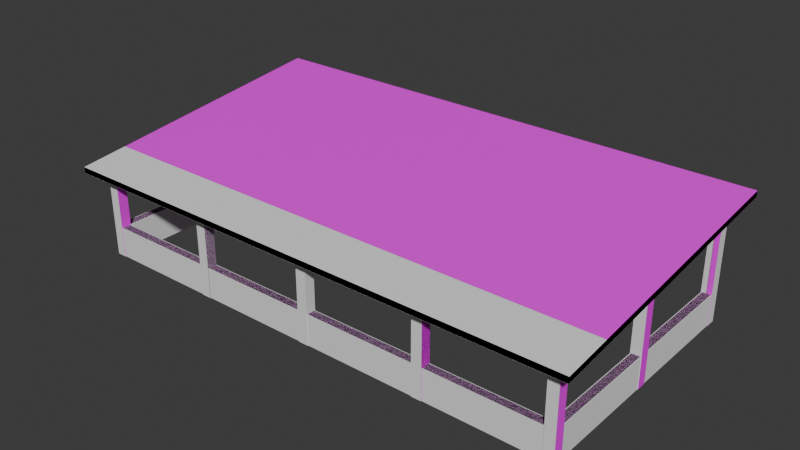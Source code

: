 # Source: barnyard-cover1.blend  (saved by Blender 5.2.44; exported with 4.5.12 LTS)
import bpy
from mathutils import Matrix  # noqa: F401  (used for matrix-valued properties, if any)

bpy.ops.wm.read_factory_settings(use_empty=True)
scene = bpy.context.scene
scene.name = 'Scene'

# ---- images (referenced by path relative to the original .blend; pixels are not part of the script)
import os
ASSET_DIR = os.environ.get("B2B_ASSET_DIR", "")  # directory of the original .blend (textures are referenced by path, not embedded)
HERE = os.path.dirname(os.path.abspath(__file__))  # packed textures are extracted next to this script under _unpacked/

def load_image(name, relpath, width, height, colorspace="sRGB"):
    """Load a texture the original file referenced (path relative to the .blend, or extracted next to this script)."""
    p = next((c for c in (os.path.join(HERE, relpath), os.path.join(ASSET_DIR, relpath)) if relpath and os.path.exists(c)), "")
    if p:
        img = bpy.data.images.load(p, check_existing=True)
        img.name = name
    else:  # same state as the original file: an image datablock whose file is absent (Cycles renders it pink)
        img = bpy.data.images.new(name, width, height)
        img.source = "FILE"
        img.filepath = "//" + (relpath or name)
    img.colorspace_settings.name = colorspace
    return img
img_wood095_1k_png_color_png = load_image('Wood095_1K-PNG_Color.png', 'Wood095_1K-PNG_Color.png', 1024, 1024, 'sRGB')
img_concrete017_1k_png_color_png = load_image('Concrete017_1K-PNG_Color.png', 'Concrete017_1K-PNG_Color.png', 1024, 1024, 'sRGB')

# ---- materials (node trees are filled in below, after node groups)
mat_material = bpy.data.materials.new('Material')
mat_material.alpha_threshold = 0.0
mat_material.use_backface_culling_lightprobe_volume = False
mat_material.roughness = 0.5
mat_material.line_color = (0.0, 0.0, 0.0, 1.0)
mat_material_001 = bpy.data.materials.new('Material.001')

# ---- material node trees
mat_material.use_nodes = True; mat_material.node_tree.nodes.clear()
_N = mat_material.node_tree.nodes; _L = mat_material.node_tree.links
n0 = _N.new('ShaderNodeOutputMaterial'); n0.name = 'Material Output'; n0.location = (200, 100)
n1 = _N.new('ShaderNodeBsdfPrincipled'); n1.name = 'Principled BSDF'; n1.location = (-200, 100)
n1.inputs[10].default_value = 0.005
n2 = _N.new('ShaderNodeTexImage'); n2.name = 'Image Texture'; n2.location = (-490, 80)
n2.image = img_wood095_1k_png_color_png
n2.interpolation = 'Closest'
_L.new(n1.outputs[0], n0.inputs[0])
_L.new(n2.outputs[0], n1.inputs[0])
n0.is_active_output = True
mat_material_001.use_nodes = True; mat_material_001.node_tree.nodes.clear()
_N = mat_material_001.node_tree.nodes; _L = mat_material_001.node_tree.links
n0 = _N.new('ShaderNodeBsdfPrincipled'); n0.name = 'Principled BSDF'; n0.location = (-200, 100)
n0.inputs[10].default_value = 0.005
n1 = _N.new('ShaderNodeOutputMaterial'); n1.name = 'Material Output'; n1.location = (200, 100)
n2 = _N.new('ShaderNodeTexImage'); n2.name = 'Image Texture'; n2.location = (-490, 80)
n2.image = img_concrete017_1k_png_color_png
n2.interpolation = 'Closest'
_L.new(n0.outputs[0], n1.inputs[0])
_L.new(n2.outputs[0], n0.inputs[0])
n1.is_active_output = True

# ---- world
world_world = bpy.data.worlds.new('World'); scene.world = world_world
world_world.use_nodes = True; world_world.node_tree.nodes.clear()
_N = world_world.node_tree.nodes; _L = world_world.node_tree.links
n0 = _N.new('ShaderNodeOutputWorld'); n0.name = 'World Output'; n0.location = (200, 100)
n1 = _N.new('ShaderNodeBackground'); n1.name = 'Background'; n1.location = (-200, 100)
n1.inputs[0].default_value = (0.05088, 0.05088, 0.05088, 1.0)
_L.new(n1.outputs[0], n0.inputs[0])
n0.is_active_output = True
world_world.color = (0.05088, 0.05088, 0.05088)
world_world.sun_shadow_jitter_overblur = 0.0

# ---- meshes
me_cube = bpy.data.meshes.new('Cube')
me_cube.from_pydata([(2.759, 0.1942, 1.5), (2.759, 0.1942, -0.003062), (2.759, -0.1942, 1.5), (2.759, -0.1942, -0.003062), (-2.759, 0.1942, 1.5), (-2.759, 0.1942, -0.003062), (-2.759, -0.1942, 1.5), (-2.759, -0.1942, -0.003062)], [], [(0, 4, 6, 2), (3, 2, 6, 7), (7, 6, 4, 5), (5, 1, 3, 7), (1, 0, 2, 3), (5, 4, 0, 1)])
_uv = me_cube.uv_layers.new(name='UVMap')
_uv.uv.foreach_set('vector', [0.583, 0.4569, 0.583, 0.5431, 0.5769, 0.5431, 0.5769, 0.4569, 0.1479, 0.5431, 0.1244, 0.5431, 0.1244, 0.4569, 0.1479, 0.4569, 0.7177, 0.1479, 0.7177, 0.1244, 0.7237, 0.1244, 0.7237, 0.1479, 0.6533, 0.4569, 0.6533, 0.5431, 0.6473, 0.5431, 0.6473, 0.4569, 0.7177, 0.4203, 0.7177, 0.3968, 0.7237, 0.3968, 0.7237, 0.4203, 0.4203, 0.5431, 0.3968, 0.5431, 0.3968, 0.4569, 0.4203, 0.4569])
me_cube.materials.append(mat_material)
me_cube.use_mirror_vertex_groups = False
me_cube.update()
me_cube_002 = bpy.data.meshes.new('Cube.002')
me_cube_002.from_pydata([(5.747, -0.2532, -0.001112), (5.747, -0.2532, 4.5), (5.747, 0.2532, -0.001112), (5.747, 0.2532, 4.5), (6.253, -0.2532, -0.001112), (6.253, -0.2532, 4.5), (6.253, 0.2532, -0.001112), (6.253, 0.2532, 4.5)], [], [(0, 1, 3, 2), (2, 3, 7, 6), (6, 7, 5, 4), (4, 5, 1, 0), (2, 6, 4, 0), (7, 3, 1, 5)])
_uv = me_cube_002.uv_layers.new(name='UVMap')
_uv.uv.foreach_set('vector', [0.2251, 0.5352, 0.2251, 0.4648, 0.233, 0.4648, 0.233, 0.5352, 0.05232, 0.5352, 0.05232, 0.4648, 0.06023, 0.4648, 0.06023, 0.5352, 0.3899, 0.5352, 0.3899, 0.4648, 0.3978, 0.4648, 0.3978, 0.5352, 0.2172, 0.5352, 0.2172, 0.4648, 0.2251, 0.4648, 0.2251, 0.5352, 0.5103, 0.05232, 0.5103, 0.06023, 0.5024, 0.06023, 0.5024, 0.05232, 0.5103, 0.1649, 0.5103, 0.1728, 0.5024, 0.1728, 0.5024, 0.1649])
me_cube_002.materials.append(mat_material)
me_cube_002.update()
me_cube_005 = bpy.data.meshes.new('Cube.005')
me_cube_005.from_pydata([(5.749, -0.2541, -0.001112), (5.749, -0.2541, 5.1), (5.749, 0.2541, -0.001112), (5.749, 0.2541, 5.1), (6.251, -0.2541, -0.001112), (6.251, -0.2541, 5.1), (6.251, 0.2541, -0.001112), (6.251, 0.2541, 5.1)], [], [(0, 1, 3, 2), (2, 3, 7, 6), (6, 7, 5, 4), (4, 5, 1, 0), (2, 6, 4, 0), (7, 3, 1, 5)])
_uv = me_cube_005.uv_layers.new(name='UVMap')
_uv.uv.foreach_set('vector', [0.04584, 0.5399, 0.04584, 0.4601, 0.05377, 0.4601, 0.05377, 0.5399, 0.2444, 0.5399, 0.2444, 0.4601, 0.2523, 0.4601, 0.2523, 0.5399, 0.1454, 0.5399, 0.1454, 0.4601, 0.1534, 0.4601, 0.1534, 0.5399, 0.3427, 0.5399, 0.3427, 0.4601, 0.3506, 0.4601, 0.3506, 0.5399, 0.4488, 0.05377, 0.441, 0.05377, 0.441, 0.04584, 0.4488, 0.04584, 0.4488, 0.1534, 0.441, 0.1534, 0.441, 0.1454, 0.4488, 0.1454])
me_cube_005.materials.append(mat_material)
me_cube_005.update()
me_cube_006 = bpy.data.meshes.new('Cube.006')
me_cube_006.from_pydata([(5.75, -0.2499, -0.001112), (5.75, -0.2499, 5.8), (5.75, 0.2499, -0.001112), (5.75, 0.2499, 5.8), (6.25, -0.2499, -0.001112), (6.25, -0.2499, 5.8), (6.25, 0.2499, -0.001112), (6.25, 0.2499, 5.8)], [], [(0, 1, 3, 2), (2, 3, 7, 6), (6, 7, 5, 4), (4, 5, 1, 0), (2, 6, 4, 0), (7, 3, 1, 5)])
_uv = me_cube_006.uv_layers.new(name='UVMap')
_uv.uv.foreach_set('vector', [0.1663, 0.5462, 0.1663, 0.4538, 0.1739, 0.4538, 0.1739, 0.5462, 0.03772, 0.5462, 0.03772, 0.4538, 0.0454, 0.4538, 0.0454, 0.5462, 0.2871, 0.5461, 0.2871, 0.4539, 0.2948, 0.4539, 0.2948, 0.5461, 0.1586, 0.5462, 0.1586, 0.4538, 0.1663, 0.4538, 0.1663, 0.5462, 0.378, 0.03766, 0.378, 0.04547, 0.3702, 0.04547, 0.3702, 0.03766, 0.378, 0.1208, 0.378, 0.1286, 0.3702, 0.1286, 0.3702, 0.1208])
me_cube_006.materials.append(mat_material)
me_cube_006.update()
me_cube_003 = bpy.data.meshes.new('Cube.003')
me_cube_003.from_pydata([(-13.0, -1.0, 4.254), (-13.0, -1.0, 4.546), (-13.0, 13.0, 5.854), (-13.0, 13.0, 6.146), (13.0, -1.0, 4.254), (13.0, -1.0, 4.546), (13.0, 13.0, 5.854), (13.0, 13.0, 6.146)], [], [(0, 1, 3, 2), (2, 3, 7, 6), (6, 7, 5, 4), (4, 5, 1, 0), (2, 6, 4, 0), (7, 3, 1, 5)])
_uv = me_cube_003.uv_layers.new(name='UVMap')
_uv.uv.foreach_set('vector', [0.1189, 0.9649, 0.1189, 0.9603, 0.3377, 0.9353, 0.3377, 0.9399, 0.2064, 0.9877, 0.2064, 0.983, 0.6035, 0.9824, 0.6035, 0.9871, 0.3388, 0.94, 0.3388, 0.9354, 0.12, 0.9601, 0.12, 0.9647, 0.1973, 0.9966, 0.1973, 0.9921, 0.6126, 0.9927, 0.6126, 0.9971, 0.2064, 0.1168, 0.6034, 0.1162, 0.6034, 0.3415, 0.2064, 0.3421, 0.1973, 0.5808, 0.6126, 0.5814, 0.6126, 0.7968, 0.1973, 0.7962])
me_cube_003.materials.append(mat_material_001)
me_cube_003.update()
me_cube_007 = bpy.data.meshes.new('Cube.007')
me_cube_007.from_pydata([(-0.3864, -2.76, -0.5264), (-0.3864, -2.76, -0.05361), (-0.3864, 2.76, 0.07361), (-0.3864, 2.76, 0.5464), (0.3864, -2.76, -0.5264), (0.3864, -2.76, -0.05361), (0.3864, 2.76, 0.07361), (0.3864, 2.76, 0.5464)], [], [(0, 1, 3, 2), (2, 3, 7, 6), (6, 7, 5, 4), (4, 5, 1, 0), (2, 6, 4, 0), (7, 3, 1, 5)])
_uv = me_cube_007.uv_layers.new(name='UVMap')
_uv.uv.foreach_set('vector', [0.08734, 0.4494, 0.09473, 0.4494, 0.1041, 0.5357, 0.09672, 0.5357, 0.5956, 0.07274, 0.591, 0.07274, 0.591, 0.06517, 0.5956, 0.06517, 0.5055, 0.457, 0.5129, 0.4562, 0.5129, 0.543, 0.5055, 0.5438, 0.5956, 0.2106, 0.591, 0.2106, 0.591, 0.2031, 0.5956, 0.2031, 0.2566, 0.4683, 0.2642, 0.4683, 0.2642, 0.5226, 0.2566, 0.5226, 0.3945, 0.4683, 0.4021, 0.4683, 0.4021, 0.5226, 0.3945, 0.5226])
me_cube_007.materials.append(mat_material)
me_cube_007.update()
me_cube_008 = bpy.data.meshes.new('Cube.008')
me_cube_008.from_pydata([(-0.3864, -2.76, -0.5264), (-0.3864, -2.76, -0.05361), (-0.3864, 2.76, -0.5264), (-0.3864, 2.76, -0.05361), (0.3864, -2.76, -0.5264), (0.3864, -2.76, -0.05361), (0.3864, 2.76, -0.5264), (0.3864, 2.76, -0.05361)], [], [(0, 1, 3, 2), (2, 3, 7, 6), (6, 7, 5, 4), (4, 5, 1, 0), (2, 6, 4, 0), (7, 3, 1, 5)])
_uv = me_cube_008.uv_layers.new(name='UVMap')
_uv.uv.foreach_set('vector', [0.3265, 0.5431, 0.3191, 0.5431, 0.3191, 0.4569, 0.3265, 0.4569, 0.4964, 0.07378, 0.4918, 0.07378, 0.4918, 0.06621, 0.4964, 0.06621, 0.4122, 0.5431, 0.4048, 0.5431, 0.4048, 0.4569, 0.4122, 0.4569, 0.4964, 0.2138, 0.4918, 0.2138, 0.4918, 0.2062, 0.4964, 0.2062, 0.07378, 0.527, 0.06621, 0.527, 0.06621, 0.473, 0.07378, 0.473, 0.2138, 0.527, 0.2062, 0.527, 0.2062, 0.473, 0.2138, 0.473])
me_cube_008.materials.append(mat_material)
me_cube_008.update()
me_cube_009 = bpy.data.meshes.new('Cube.009')
me_cube_009.from_pydata([(-12.25, -0.2254, -1.0), (-12.25, -0.2254, 0.5), (-12.25, 0.2254, -1.0), (-12.25, 0.2254, 0.5), (12.25, -0.2254, -1.0), (12.25, -0.2254, 0.5), (12.25, 0.2254, -1.0), (12.25, 0.2254, 0.5), (12.23, -0.25, -1.0), (12.23, -0.25, 0.5), (11.77, -0.25, -1.0), (11.77, -0.25, 0.5), (12.23, 12.25, -1.0), (12.23, 12.25, 0.5), (11.77, 12.25, -1.0), (11.77, 12.25, 0.5), (-11.77, -0.25, -1.0), (-11.77, -0.25, 0.5), (-12.23, -0.25, -1.0), (-12.23, -0.25, 0.5), (-11.77, 12.25, -1.0), (-11.77, 12.25, 0.5), (-12.23, 12.25, -1.0), (-12.23, 12.25, 0.5), (-12.25, 11.75, -1.003), (-12.25, 11.75, 4.875), (-12.25, 12.25, -1.003), (-12.25, 12.25, 4.875), (-11.75, 11.75, -1.003), (-11.75, 11.75, 4.875), (-11.75, 12.25, -1.003), (-11.75, 12.25, 4.875), (-0.2534, 11.75, -1.003), (-0.2534, 11.75, 4.875), (-0.2534, 12.25, -1.003), (-0.2534, 12.25, 4.875), (0.2534, 11.75, -1.003), (0.2534, 11.75, 4.875), (0.2534, 12.25, -1.003), (0.2534, 12.25, 4.875), (11.75, 11.75, -1.003), (11.75, 11.75, 4.875), (11.75, 12.25, -1.003), (11.75, 12.25, 4.875), (12.25, 11.75, -1.003), (12.25, 11.75, 4.875), (12.25, 12.25, -1.003), (12.25, 12.25, 4.875), (11.75, 5.747, -1.003), (11.75, 5.747, 4.125), (11.75, 6.253, -1.003), (11.75, 6.253, 4.125), (12.25, 5.747, -1.003), (12.25, 5.747, 4.125), (12.25, 6.253, -1.003), (12.25, 6.253, 4.125), (11.75, -0.2534, -1.003), (11.75, -0.2534, 3.5), (11.75, 0.2534, -1.003), (11.75, 0.2534, 3.5), (12.25, -0.2534, -1.003), (12.25, -0.2534, 3.5), (12.25, 0.2534, -1.003), (12.25, 0.2534, 3.5), (5.747, -0.2534, -1.003), (5.747, -0.2534, 3.5), (5.747, 0.2534, -1.003), (5.747, 0.2534, 3.5), (6.253, -0.2534, -1.003), (6.253, -0.2534, 3.5), (6.253, 0.2534, -1.003), (6.253, 0.2534, 3.5), (-0.2534, -0.2534, -1.003), (-0.2534, -0.2534, 3.5), (-0.2534, 0.2534, -1.003), (-0.2534, 0.2534, 3.5), (0.2534, -0.2534, -1.003), (0.2534, -0.2534, 3.5), (0.2534, 0.2534, -1.003), (0.2534, 0.2534, 3.5), (-6.253, -0.2534, -1.003), (-6.253, -0.2534, 3.5), (-6.253, 0.2534, -1.003), (-6.253, 0.2534, 3.5), (-5.747, -0.2534, -1.003), (-5.747, -0.2534, 3.5), (-5.747, 0.2534, -1.003), (-5.747, 0.2534, 3.5), (-12.25, -0.2534, -1.003), (-12.25, -0.2534, 3.5), (-12.25, 0.2534, -1.003), (-12.25, 0.2534, 3.5), (-11.75, -0.2534, -1.003), (-11.75, -0.2534, 3.5), (-11.75, 0.2534, -1.003), (-11.75, 0.2534, 3.5), (-12.25, 5.747, -1.003), (-12.25, 5.747, 4.125), (-12.25, 6.253, -1.003), (-12.25, 6.253, 4.125), (-11.75, 5.747, -1.003), (-11.75, 5.747, 4.125), (-11.75, 6.253, -1.003), (-11.75, 6.253, 4.125), (-13.0, -1.0, 3.25), (-13.0, -1.0, 3.547), (-13.0, 13.0, 4.859), (-13.0, 13.0, 5.141), (13.0, -1.0, 3.25), (13.0, -1.0, 3.547), (13.0, 13.0, 4.859), (13.0, 13.0, 5.141)], [], [(0, 1, 3, 2), (2, 3, 7, 6), (6, 7, 5, 4), (4, 5, 1, 0), (2, 6, 4, 0), (7, 3, 1, 5), (8, 9, 11, 10), (10, 11, 15, 14), (14, 15, 13, 12), (12, 13, 9, 8), (10, 14, 12, 8), (15, 11, 9, 13), (16, 17, 19, 18), (18, 19, 23, 22), (22, 23, 21, 20), (20, 21, 17, 16), (18, 22, 20, 16), (23, 19, 17, 21), (24, 25, 27, 26), (26, 27, 31, 30), (30, 31, 29, 28), (28, 29, 25, 24), (26, 30, 28, 24), (31, 27, 25, 29), (32, 33, 35, 34), (34, 35, 39, 38), (38, 39, 37, 36), (36, 37, 33, 32), (34, 38, 36, 32), (39, 35, 33, 37), (40, 41, 43, 42), (42, 43, 47, 46), (46, 47, 45, 44), (44, 45, 41, 40), (42, 46, 44, 40), (47, 43, 41, 45), (48, 49, 51, 50), (50, 51, 55, 54), (54, 55, 53, 52), (52, 53, 49, 48), (50, 54, 52, 48), (55, 51, 49, 53), (56, 57, 59, 58), (58, 59, 63, 62), (62, 63, 61, 60), (60, 61, 57, 56), (58, 62, 60, 56), (63, 59, 57, 61), (64, 65, 67, 66), (66, 67, 71, 70), (70, 71, 69, 68), (68, 69, 65, 64), (66, 70, 68, 64), (71, 67, 65, 69), (72, 73, 75, 74), (74, 75, 79, 78), (78, 79, 77, 76), (76, 77, 73, 72), (74, 78, 76, 72), (79, 75, 73, 77), (80, 81, 83, 82), (82, 83, 87, 86), (86, 87, 85, 84), (84, 85, 81, 80), (82, 86, 84, 80), (87, 83, 81, 85), (88, 89, 91, 90), (90, 91, 95, 94), (94, 95, 93, 92), (92, 93, 89, 88), (90, 94, 92, 88), (95, 91, 89, 93), (96, 97, 99, 98), (98, 99, 103, 102), (102, 103, 101, 100), (100, 101, 97, 96), (98, 102, 100, 96), (103, 99, 97, 101), (104, 105, 107, 106), (106, 107, 111, 110), (110, 111, 109, 108), (108, 109, 105, 104), (106, 110, 108, 104), (111, 107, 105, 109)])
_uv = me_cube_009.uv_layers.new(name='UVMap')
_uv.uv.foreach_set('vector', [0.375, 0.0, 0.625, 0.0, 0.625, 0.25, 0.375, 0.25, 0.375, 0.25, 0.625, 0.25, 0.625, 0.5, 0.375, 0.5, 0.375, 0.5, 0.625, 0.5, 0.625, 0.75, 0.375, 0.75, 0.375, 0.75, 0.625, 0.75, 0.625, 1.0, 0.375, 1.0, 0.125, 0.5, 0.375, 0.5, 0.375, 0.75, 0.125, 0.75, 0.625, 0.5, 0.875, 0.5, 0.875, 0.75, 0.625, 0.75, 0.375, 0.0, 0.625, 0.0, 0.625, 0.25, 0.375, 0.25, 0.375, 0.25, 0.625, 0.25, 0.625, 0.5, 0.375, 0.5, 0.375, 0.5, 0.625, 0.5, 0.625, 0.75, 0.375, 0.75, 0.375, 0.75, 0.625, 0.75, 0.625, 1.0, 0.375, 1.0, 0.125, 0.5, 0.375, 0.5, 0.375, 0.75, 0.125, 0.75, 0.625, 0.5, 0.875, 0.5, 0.875, 0.75, 0.625, 0.75, 0.375, 0.0, 0.625, 0.0, 0.625, 0.25, 0.375, 0.25, 0.375, 0.25, 0.625, 0.25, 0.625, 0.5, 0.375, 0.5, 0.375, 0.5, 0.625, 0.5, 0.625, 0.75, 0.375, 0.75, 0.375, 0.75, 0.625, 0.75, 0.625, 1.0, 0.375, 1.0, 0.125, 0.5, 0.375, 0.5, 0.375, 0.75, 0.125, 0.75, 0.625, 0.5, 0.875, 0.5, 0.875, 0.75, 0.625, 0.75, 0.375, 0.0, 0.625, 0.0, 0.625, 0.25, 0.375, 0.25, 0.375, 0.25, 0.625, 0.25, 0.625, 0.5, 0.375, 0.5, 0.375, 0.5, 0.625, 0.5, 0.625, 0.75, 0.375, 0.75, 0.375, 0.75, 0.625, 0.75, 0.625, 1.0, 0.375, 1.0, 0.125, 0.5, 0.375, 0.5, 0.375, 0.75, 0.125, 0.75, 0.625, 0.5, 0.875, 0.5, 0.875, 0.75, 0.625, 0.75, 0.375, 0.0, 0.625, 0.0, 0.625, 0.25, 0.375, 0.25, 0.375, 0.25, 0.625, 0.25, 0.625, 0.5, 0.375, 0.5, 0.375, 0.5, 0.625, 0.5, 0.625, 0.75, 0.375, 0.75, 0.375, 0.75, 0.625, 0.75, 0.625, 1.0, 0.375, 1.0, 0.125, 0.5, 0.375, 0.5, 0.375, 0.75, 0.125, 0.75, 0.625, 0.5, 0.875, 0.5, 0.875, 0.75, 0.625, 0.75, 0.375, 0.0, 0.625, 0.0, 0.625, 0.25, 0.375, 0.25, 0.375, 0.25, 0.625, 0.25, 0.625, 0.5, 0.375, 0.5, 0.375, 0.5, 0.625, 0.5, 0.625, 0.75, 0.375, 0.75, 0.375, 0.75, 0.625, 0.75, 0.625, 1.0, 0.375, 1.0, 0.125, 0.5, 0.375, 0.5, 0.375, 0.75, 0.125, 0.75, 0.625, 0.5, 0.875, 0.5, 0.875, 0.75, 0.625, 0.75, 0.375, 0.0, 0.625, 0.0, 0.625, 0.25, 0.375, 0.25, 0.375, 0.25, 0.625, 0.25, 0.625, 0.5, 0.375, 0.5, 0.375, 0.5, 0.625, 0.5, 0.625, 0.75, 0.375, 0.75, 0.375, 0.75, 0.625, 0.75, 0.625, 1.0, 0.375, 1.0, 0.125, 0.5, 0.375, 0.5, 0.375, 0.75, 0.125, 0.75, 0.625, 0.5, 0.875, 0.5, 0.875, 0.75, 0.625, 0.75, 0.375, 0.0, 0.625, 0.0, 0.625, 0.25, 0.375, 0.25, 0.375, 0.25, 0.625, 0.25, 0.625, 0.5, 0.375, 0.5, 0.375, 0.5, 0.625, 0.5, 0.625, 0.75, 0.375, 0.75, 0.375, 0.75, 0.625, 0.75, 0.625, 1.0, 0.375, 1.0, 0.125, 0.5, 0.375, 0.5, 0.375, 0.75, 0.125, 0.75, 0.625, 0.5, 0.875, 0.5, 0.875, 0.75, 0.625, 0.75, 0.375, 0.0, 0.625, 0.0, 0.625, 0.25, 0.375, 0.25, 0.375, 0.25, 0.625, 0.25, 0.625, 0.5, 0.375, 0.5, 0.375, 0.5, 0.625, 0.5, 0.625, 0.75, 0.375, 0.75, 0.375, 0.75, 0.625, 0.75, 0.625, 1.0, 0.375, 1.0, 0.125, 0.5, 0.375, 0.5, 0.375, 0.75, 0.125, 0.75, 0.625, 0.5, 0.875, 0.5, 0.875, 0.75, 0.625, 0.75, 0.375, 0.0, 0.625, 0.0, 0.625, 0.25, 0.375, 0.25, 0.375, 0.25, 0.625, 0.25, 0.625, 0.5, 0.375, 0.5, 0.375, 0.5, 0.625, 0.5, 0.625, 0.75, 0.375, 0.75, 0.375, 0.75, 0.625, 0.75, 0.625, 1.0, 0.375, 1.0, 0.125, 0.5, 0.375, 0.5, 0.375, 0.75, 0.125, 0.75, 0.625, 0.5, 0.875, 0.5, 0.875, 0.75, 0.625, 0.75, 0.375, 0.0, 0.625, 0.0, 0.625, 0.25, 0.375, 0.25, 0.375, 0.25, 0.625, 0.25, 0.625, 0.5, 0.375, 0.5, 0.375, 0.5, 0.625, 0.5, 0.625, 0.75, 0.375, 0.75, 0.375, 0.75, 0.625, 0.75, 0.625, 1.0, 0.375, 1.0, 0.125, 0.5, 0.375, 0.5, 0.375, 0.75, 0.125, 0.75, 0.625, 0.5, 0.875, 0.5, 0.875, 0.75, 0.625, 0.75, 0.375, 0.0, 0.625, 0.0, 0.625, 0.25, 0.375, 0.25, 0.375, 0.25, 0.625, 0.25, 0.625, 0.5, 0.375, 0.5, 0.375, 0.5, 0.625, 0.5, 0.625, 0.75, 0.375, 0.75, 0.375, 0.75, 0.625, 0.75, 0.625, 1.0, 0.375, 1.0, 0.125, 0.5, 0.375, 0.5, 0.375, 0.75, 0.125, 0.75, 0.625, 0.5, 0.875, 0.5, 0.875, 0.75, 0.625, 0.75, 0.375, 0.0, 0.625, 0.0, 0.625, 0.25, 0.375, 0.25, 0.375, 0.25, 0.625, 0.25, 0.625, 0.5, 0.375, 0.5, 0.375, 0.5, 0.625, 0.5, 0.625, 0.75, 0.375, 0.75, 0.375, 0.75, 0.625, 0.75, 0.625, 1.0, 0.375, 1.0, 0.125, 0.5, 0.375, 0.5, 0.375, 0.75, 0.125, 0.75, 0.625, 0.5, 0.875, 0.5, 0.875, 0.75, 0.625, 0.75, 0.375, 0.0, 0.625, 0.0, 0.625, 0.25, 0.375, 0.25, 0.375, 0.25, 0.625, 0.25, 0.625, 0.5, 0.375, 0.5, 0.375, 0.5, 0.625, 0.5, 0.625, 0.75, 0.375, 0.75, 0.375, 0.75, 0.625, 0.75, 0.625, 1.0, 0.375, 1.0, 0.125, 0.5, 0.375, 0.5, 0.375, 0.75, 0.125, 0.75, 0.625, 0.5, 0.875, 0.5, 0.875, 0.75, 0.625, 0.75])
me_cube_009.update()

# ---- objects
ob_brickwall1 = bpy.data.objects.new('Brickwall1', me_cube)
ob_pillar = bpy.data.objects.new('Pillar', me_cube_002)
ob_pillar_001 = bpy.data.objects.new('Pillar.001', me_cube_002)
ob_pillar_002 = bpy.data.objects.new('Pillar.002', me_cube_002)
ob_brickwall1_001 = bpy.data.objects.new('Brickwall1.001', me_cube)
ob_brickwall1_002 = bpy.data.objects.new('Brickwall1.002', me_cube)
ob_pillar_003 = bpy.data.objects.new('Pillar.003', me_cube_002)
ob_brickwall1_003 = bpy.data.objects.new('Brickwall1.003', me_cube)
ob_pillar_004 = bpy.data.objects.new('Pillar.004', me_cube_002)
ob_brickwall1_004 = bpy.data.objects.new('Brickwall1.004', me_cube)
ob_brickwall1_005 = bpy.data.objects.new('Brickwall1.005', me_cube)
ob_pillar_006 = bpy.data.objects.new('Pillar.006', me_cube_005)
ob_brickwall1_006 = bpy.data.objects.new('Brickwall1.006', me_cube)
ob_brickwall1_007 = bpy.data.objects.new('Brickwall1.007', me_cube)
ob_pillar_008 = bpy.data.objects.new('Pillar.008', me_cube_006)
ob_cube = bpy.data.objects.new('Cube', me_cube_003)
ob_pillar_005 = bpy.data.objects.new('Pillar.005', me_cube_005)
ob_pillar_007 = bpy.data.objects.new('Pillar.007', me_cube_006)
ob_cube_001 = bpy.data.objects.new('Cube.001', me_cube_007)
ob_cube_002 = bpy.data.objects.new('Cube.002', me_cube_007)
ob_cube_003 = bpy.data.objects.new('Cube.003', me_cube_007)
ob_cube_004 = bpy.data.objects.new('Cube.004', me_cube_007)
ob_cube_005 = bpy.data.objects.new('Cube.005', me_cube_008)
ob_cube_006 = bpy.data.objects.new('Cube.006', me_cube_008)
ob_cube_007 = bpy.data.objects.new('Cube.007', me_cube_008)
ob_cube_008 = bpy.data.objects.new('Cube.008', me_cube_008)
ob_pillar_009 = bpy.data.objects.new('Pillar.009', me_cube_006)
ob_collision = bpy.data.objects.new('.Collision', me_cube_009)

# ---- transforms, parenting, visibility, modifiers, constraints
ob_brickwall1.location = (9.0, 0.0, 0.0)
ob_brickwall1.lock_rotations_4d = False
ob_brickwall1.empty_display_type = 'ARROWS'
ob_brickwall1.lineart.crease_threshold = 0.0
ob_pillar.location = (6.0, 0.0, 0.0)
ob_pillar_001.location = (4.768e-07, 0.0, 0.0)
ob_pillar_002.location = (-6.0, 0.0, 0.0)
ob_brickwall1_001.location = (3.0, 0.0, 0.0)
ob_brickwall1_001.lock_rotations_4d = False
ob_brickwall1_001.empty_display_type = 'ARROWS'
ob_brickwall1_001.lineart.crease_threshold = 0.0
ob_brickwall1_002.location = (-3.0, 0.0, 0.0)
ob_brickwall1_002.lock_rotations_4d = False
ob_brickwall1_002.empty_display_type = 'ARROWS'
ob_brickwall1_002.lineart.crease_threshold = 0.0
ob_pillar_003.location = (-12.0, 0.0, 0.0)
ob_brickwall1_003.location = (-9.0, 0.0, 0.0)
ob_brickwall1_003.lock_rotations_4d = False
ob_brickwall1_003.empty_display_type = 'ARROWS'
ob_brickwall1_003.lineart.crease_threshold = 0.0
ob_pillar_004.location = (-18.0, 0.0, 0.0)
ob_brickwall1_004.location = (-12.0, 3.0, 0.0)
ob_brickwall1_004.rotation_euler = (0.0, -0.0, -1.571)
ob_brickwall1_004.lock_rotations_4d = False
ob_brickwall1_004.empty_display_type = 'ARROWS'
ob_brickwall1_004.lineart.crease_threshold = 0.0
ob_brickwall1_005.location = (12.0, 3.0, 0.0)
ob_brickwall1_005.rotation_euler = (0.0, -0.0, -1.571)
ob_brickwall1_005.lock_rotations_4d = False
ob_brickwall1_005.empty_display_type = 'ARROWS'
ob_brickwall1_005.lineart.crease_threshold = 0.0
ob_pillar_006.location = (12.0, 12.0, 0.0)
ob_pillar_006.rotation_euler = (0.0, -0.0, -1.571)
ob_brickwall1_006.location = (-12.0, 9.0, 0.0)
ob_brickwall1_006.rotation_euler = (0.0, -0.0, -1.571)
ob_brickwall1_006.lock_rotations_4d = False
ob_brickwall1_006.empty_display_type = 'ARROWS'
ob_brickwall1_006.lineart.crease_threshold = 0.0
ob_brickwall1_007.location = (12.0, 9.0, 0.0)
ob_brickwall1_007.rotation_euler = (0.0, -0.0, -1.571)
ob_brickwall1_007.lock_rotations_4d = False
ob_brickwall1_007.empty_display_type = 'ARROWS'
ob_brickwall1_007.lineart.crease_threshold = 0.0
ob_pillar_008.location = (12.0, 18.0, 0.0)
ob_pillar_008.rotation_euler = (0.0, -0.0, -1.571)
ob_cube.location = (0.0, 0.0, 0.0)
ob_pillar_005.location = (-12.0, 12.0, 0.0)
ob_pillar_005.rotation_euler = (0.0, -0.0, -1.571)
ob_pillar_007.location = (-12.0, 18.0, 0.0)
ob_pillar_007.rotation_euler = (0.0, -0.0, -1.571)
ob_cube_001.location = (-12.0, 3.0, 4.55)
ob_cube_001.scale = (0.3927, 1.0, 1.0)
ob_cube_002.location = (-12.0, 9.0, 5.2)
ob_cube_002.scale = (0.3927, 1.0, 1.0)
ob_cube_003.location = (12.0, 9.0, 5.2)
ob_cube_003.scale = (0.3927, 1.0, 1.0)
ob_cube_004.location = (12.0, 3.0, 4.55)
ob_cube_004.scale = (0.3927, 1.0, 1.0)
ob_cube_005.location = (8.999, 0.0, 4.554)
ob_cube_005.rotation_euler = (0.0, -0.0, 1.571)
ob_cube_005.scale = (0.3927, 1.0, 1.0)
ob_cube_006.location = (3.0, 0.0, 4.554)
ob_cube_006.rotation_euler = (0.0, -0.0, 1.571)
ob_cube_006.scale = (0.3927, 1.0, 1.0)
ob_cube_007.location = (-3.0, 0.0, 4.554)
ob_cube_007.rotation_euler = (0.0, -0.0, 1.571)
ob_cube_007.scale = (0.3927, 1.0, 1.0)
ob_cube_008.location = (-9.0, 0.0, 4.554)
ob_cube_008.rotation_euler = (0.0, -0.0, 1.571)
ob_cube_008.scale = (0.3927, 1.0, 1.0)
ob_pillar_009.location = (0.0, 18.0, 0.0)
ob_pillar_009.rotation_euler = (0.0, -0.0, -1.571)
ob_collision.location = (0.0, 0.0, 1.0)

# ---- collection membership
scene.collection.objects.link(ob_brickwall1)
scene.collection.objects.link(ob_pillar)
scene.collection.objects.link(ob_pillar_001)
scene.collection.objects.link(ob_pillar_002)
scene.collection.objects.link(ob_brickwall1_001)
scene.collection.objects.link(ob_brickwall1_002)
scene.collection.objects.link(ob_pillar_003)
scene.collection.objects.link(ob_brickwall1_003)
scene.collection.objects.link(ob_pillar_004)
scene.collection.objects.link(ob_brickwall1_004)
scene.collection.objects.link(ob_brickwall1_005)
scene.collection.objects.link(ob_pillar_006)
scene.collection.objects.link(ob_brickwall1_006)
scene.collection.objects.link(ob_brickwall1_007)
scene.collection.objects.link(ob_pillar_008)
scene.collection.objects.link(ob_cube)
scene.collection.objects.link(ob_pillar_005)
scene.collection.objects.link(ob_pillar_007)
scene.collection.objects.link(ob_cube_001)
scene.collection.objects.link(ob_cube_002)
scene.collection.objects.link(ob_cube_003)
scene.collection.objects.link(ob_cube_004)
scene.collection.objects.link(ob_cube_005)
scene.collection.objects.link(ob_cube_006)
scene.collection.objects.link(ob_cube_007)
scene.collection.objects.link(ob_cube_008)
scene.collection.objects.link(ob_pillar_009)
scene.collection.objects.link(ob_collision)

# ---- scene / render settings (as saved in the file)
scene.frame_start = 1; scene.frame_end = 250; scene.frame_set(1)
scene.render.engine = 'BLENDER_EEVEE_NEXT'
scene.render.bake_bias = 0.0
scene.render.bake_samples = 0
scene.render.compositor_device = 'GPU'
scene.eevee.use_volume_custom_range = False
scene.eevee.fast_gi_thickness_near = 0.1
scene.eevee.fast_gi_thickness_far = 0.0
scene.eevee.ray_tracing_options.screen_trace_thickness = 0.1
bpy.context.view_layer.update()

# ---- added for rendering (the .blend has no active camera and no usable light): camera, sun
cam_auto = bpy.data.cameras.new('AutoCamera')
cam_auto.lens = 50.0
cam_auto.sensor_width = 36.0
cam_auto.clip_end = 1000.0
ob_auto_camera = bpy.data.objects.new('AutoCamera', cam_auto)
scene.collection.objects.link(ob_auto_camera)
ob_auto_camera.location = (27.9077, -27.4893, 25.3975)
ob_auto_camera.rotation_euler = (1.09748, -7.21219e-08, 0.694738)
scene.camera = ob_auto_camera
light_auto_sun = bpy.data.lights.new('AutoSun', 'SUN')
light_auto_sun.energy = 3.0
light_auto_sun.angle = 0.0523599
ob_auto_sun = bpy.data.objects.new('AutoSun', light_auto_sun)
scene.collection.objects.link(ob_auto_sun)
ob_auto_sun.rotation_euler = (0.872665, 0.174533, 0.523599)
bpy.context.view_layer.update()
